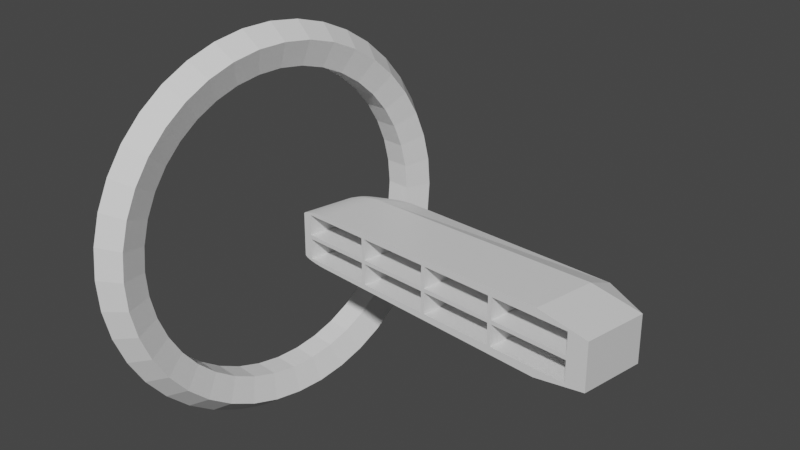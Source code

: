 # Source: Ship_-_Half.blend  (saved by Blender 3.0.42; exported with 4.5.12 LTS)
import bpy
from mathutils import Matrix  # noqa: F401  (used for matrix-valued properties, if any)

bpy.ops.wm.read_factory_settings(use_empty=True)
scene = bpy.context.scene
scene.name = 'Scene'

# ---- collections
col_collection = bpy.data.collections.new('Collection'); scene.collection.children.link(col_collection)

# ---- materials (node trees are filled in below, after node groups)
mat_material = bpy.data.materials.new('Material')
mat_material.alpha_threshold = 0.0
mat_material.use_transparent_shadow = False
mat_material.line_color = (0.0, 0.0, 0.0, 1.0)

# ---- material node trees
mat_material.use_nodes = True; mat_material.node_tree.nodes.clear()
_N = mat_material.node_tree.nodes; _L = mat_material.node_tree.links
n0 = _N.new('ShaderNodeOutputMaterial'); n0.name = 'Material Output'; n0.location = (300, 300)
n1 = _N.new('ShaderNodeBsdfPrincipled'); n1.name = 'Principled BSDF'; n1.location = (10, 300)
n1.distribution = 'GGX'
n1.subsurface_method = 'RANDOM_WALK_SKIN'
n1.inputs[2].default_value = 0.4
n1.inputs[3].default_value = 1.45
n1.inputs[27].default_value = (0.0, 0.0, 0.0, 1.0)
n1.inputs[28].default_value = 1.0
_L.new(n1.outputs[0], n0.inputs[0])
n0.is_active_output = True

# ---- world
world_world = bpy.data.worlds.new('World'); scene.world = world_world
world_world.use_nodes = True; world_world.node_tree.nodes.clear()
_N = world_world.node_tree.nodes; _L = world_world.node_tree.links
n0 = _N.new('ShaderNodeOutputWorld'); n0.name = 'World Output'; n0.location = (300, 300)
n1 = _N.new('ShaderNodeBackground'); n1.name = 'Background'; n1.location = (10, 300)
n1.inputs[0].default_value = (0.05088, 0.05088, 0.05088, 1.0)
_L.new(n1.outputs[0], n0.inputs[0])
n0.is_active_output = True
world_world.color = (0.05088, 0.05088, 0.05088)
world_world.use_sun_shadow = False
world_world.sun_shadow_jitter_overblur = 0.0

# ---- cameras
cam_camera = bpy.data.cameras.new('Camera')
cam_camera.clip_end = 100.0
cam_camera.lens = 49.05
cam_camera.ortho_scale = 7.314

# ---- meshes
me_cube = bpy.data.meshes.new('Cube')
me_cube.from_pydata([(0.7206, 1.0, 0.7206), (0.7206, 0.7206, 1.0), (1.0, 0.7206, 0.7206), (-0.8093, 0.7017, -0.7368), (0.7206, 0.7206, -1.0), (-0.8093, 0.7017, 0.7368), (0.7206, 1.0, -0.7206), (1.0, 0.7206, -0.7206), (-0.5568, 1.0, 0.7206), (0.8922, 0.7017, -0.7368), (-0.7904, 0.8603, 0.6193), (0.8922, 0.7017, 0.7368), (-0.595, 0.9965, 0.718), (-0.6348, 0.9862, 0.7105), (-0.6741, 0.9695, 0.6985), (-0.7111, 0.9474, 0.6824), (-0.7439, 0.9209, 0.6632), (-0.7708, 0.8914, 0.6418), (-0.8603, 0.5643, 0.7041), (-0.6999, 0.7206, 0.8745), (-0.8058, 0.8252, 0.6298), (-0.8205, 0.7841, 0.6419), (-0.8337, 0.739, 0.655), (-0.7898, 0.8527, 0.6613), (-0.8026, 0.8141, 0.6741), (-0.8166, 0.7764, 0.6862), (-0.829, 0.7373, 0.6979), (-0.7844, 0.8396, 0.7049), (-0.7978, 0.8028, 0.7169), (-0.8116, 0.7684, 0.7272), (-0.8233, 0.7354, 0.736), (-0.7742, 0.8215, 0.748), (-0.7904, 0.7891, 0.7566), (-0.8053, 0.759, 0.7625), (-0.8168, 0.7327, 0.7652), (-0.8559, 0.5833, 0.739), (-0.8439, 0.6053, 0.7729), (-0.8247, 0.6292, 0.8041), (-0.8584, 0.6026, 0.6936), (-0.8502, 0.6211, 0.73), (-0.8403, 0.6386, 0.7647), (-0.8253, 0.6576, 0.795), (-0.8532, 0.6459, 0.6815), (-0.845, 0.6591, 0.72), (-0.8362, 0.6713, 0.7554), (-0.8247, 0.6848, 0.7841), (-0.8448, 0.6922, 0.6684), (-0.8384, 0.698, 0.7093), (-0.8314, 0.7033, 0.7453), (-0.8228, 0.7094, 0.7719), (-0.7218, 0.7477, 0.8531), (-0.7421, 0.7744, 0.8239), (-0.7599, 0.7994, 0.7883), (-0.7354, 0.7007, 0.8671), (-0.7513, 0.7246, 0.8437), (-0.7667, 0.7488, 0.8201), (-0.78, 0.7709, 0.7913), (-0.7691, 0.6781, 0.8523), (-0.7794, 0.7014, 0.8331), (-0.7894, 0.7242, 0.814), (-0.7979, 0.7443, 0.7911), (-0.7994, 0.6539, 0.831), (-0.8047, 0.6787, 0.8178), (-0.8091, 0.7023, 0.8033), (-0.8122, 0.7222, 0.7862), (-0.7904, 0.8603, -0.6193), (-0.5568, 1.0, -0.7206), (-0.7708, 0.8914, -0.6418), (-0.7439, 0.9209, -0.6632), (-0.7111, 0.9474, -0.6824), (-0.6741, 0.9695, -0.6985), (-0.6348, 0.9862, -0.7105), (-0.595, 0.9965, -0.718), (-0.6999, 0.7206, -0.8745), (-0.8603, 0.5643, -0.7041), (-0.7898, 0.8527, -0.6613), (-0.7844, 0.8396, -0.7049), (-0.7742, 0.8215, -0.748), (-0.8058, 0.8252, -0.6298), (-0.803, 0.8142, -0.6743), (-0.7985, 0.8035, -0.7169), (-0.7908, 0.7894, -0.7565), (-0.8205, 0.7841, -0.6419), (-0.8165, 0.7759, -0.6864), (-0.8117, 0.7684, -0.7273), (-0.8054, 0.759, -0.7625), (-0.8337, 0.739, -0.655), (-0.829, 0.7369, -0.698), (-0.8233, 0.7353, -0.736), (-0.8168, 0.7327, -0.7652), (-0.7354, 0.7007, -0.8671), (-0.7691, 0.6781, -0.8523), (-0.7994, 0.6539, -0.831), (-0.7218, 0.7477, -0.8531), (-0.7514, 0.7247, -0.8438), (-0.7798, 0.7017, -0.834), (-0.8048, 0.6788, -0.8183), (-0.7421, 0.7744, -0.8239), (-0.7664, 0.7486, -0.8192), (-0.7894, 0.7243, -0.814), (-0.8091, 0.7023, -0.8034), (-0.7599, 0.7994, -0.7883), (-0.7799, 0.7709, -0.7907), (-0.7979, 0.7443, -0.791), (-0.8122, 0.7222, -0.7862), (-0.8584, 0.6026, -0.6936), (-0.8532, 0.6459, -0.6815), (-0.8448, 0.6922, -0.6684), (-0.8559, 0.5833, -0.739), (-0.8497, 0.621, -0.7298), (-0.8453, 0.6586, -0.7202), (-0.8387, 0.6976, -0.7094), (-0.8439, 0.6053, -0.7729), (-0.8392, 0.6388, -0.7644), (-0.8361, 0.6713, -0.7554), (-0.8314, 0.7032, -0.7453), (-0.8247, 0.6292, -0.8041), (-0.8247, 0.6578, -0.7949), (-0.8246, 0.6848, -0.784), (-0.8228, 0.7094, -0.7719), (0.7206, 0.0, 1.0), (1.0, 0.0, 0.7206), (0.7206, 0.0, -1.0), (1.0, 0.0, -0.7206), (-0.6999, 0.0, -0.8745), (-0.7354, 0.0, -0.8671), (-0.7691, -5.96e-08, -0.8523), (-0.7994, 5.96e-08, -0.831), (-0.8247, 0.0, -0.8041), (-0.8439, -5.96e-08, -0.7729), (-0.8559, -5.96e-08, -0.739), (-0.8603, 0.0, -0.7041), (-0.6999, 0.0, 0.8745), (-0.7354, 0.0, 0.8671), (-0.7691, 5.96e-08, 0.8523), (-0.7994, -5.96e-08, 0.831), (-0.8247, 0.0, 0.8041), (-0.8439, 5.96e-08, 0.7729), (-0.8559, 5.96e-08, 0.739), (-0.8603, 0.0, 0.7041), (0.8922, 0.0, -0.7368), (0.8922, 0.0, 0.7368), (-0.8093, -5.468e-08, -0.7368), (-0.8093, 3.755e-08, 0.7368), (0.4668, -1.367e-08, -0.7368), (0.04146, -2.734e-08, -0.7368), (-0.3839, -4.101e-08, -0.7368), (-0.3839, 0.7017, -0.7368), (0.04146, 0.7017, -0.7368), (0.4668, 0.7017, -0.7368), (0.4668, 9.388e-09, 0.7368), (0.04146, 1.878e-08, 0.7368), (-0.3839, 2.816e-08, 0.7368), (-0.3839, 0.7017, 0.7368), (0.04146, 0.7017, 0.7368), (0.4668, 0.7017, 0.7368), (-0.4048, -4.101e-08, -0.7368), (-0.4048, 0.7017, -0.7368), (-0.4048, 2.816e-08, 0.7368), (-0.4048, 0.7017, 0.7368), (0.02062, -2.734e-08, -0.7368), (0.02062, 0.7017, -0.7368), (0.02062, 1.878e-08, 0.7368), (0.02062, 0.7017, 0.7368), (0.446, -1.367e-08, -0.7368), (0.446, 0.7017, -0.7368), (0.446, 9.388e-09, 0.7368), (0.446, 0.7017, 0.7368), (-0.8093, -8.563e-09, 0.0), (-0.8093, 0.7017, 0.0), (-0.8093, 0.3508, -0.7368), (-0.8093, 0.3508, 0.7368), (-0.8093, 0.3508, 0.0), (0.8922, 0.0, 0.0), (0.8922, 0.7017, 0.0), (0.8922, 0.3508, -0.7368), (0.8922, 0.3508, 0.7368), (0.8922, 0.3508, 0.0), (-0.3839, 0.3508, -0.7368), (-0.3839, -6.422e-09, 0.0), (-0.3839, 0.3508, 0.7368), (-0.3839, 0.7017, 0.0), (-0.4048, 0.3508, -0.7368), (-0.4048, -6.422e-09, 0.0), (-0.4048, 0.3508, 0.7368), (-0.4048, 0.7017, 0.0), (-0.3943, 0.7017, -0.7368), (-0.3943, 0.7017, 0.7368), (-0.3943, 2.816e-08, 0.7368), (-0.3943, -4.101e-08, -0.7368), (-0.3943, 0.3508, -0.7368), (-0.3943, 0.3508, 0.7368), (-0.3943, -6.422e-09, 0.0), (-0.3943, 0.7017, 0.0), (-0.4048, 0.3508, 0.0), (-0.3839, 0.3508, 0.0), (0.04146, 0.3508, -0.7368), (0.04146, -4.282e-09, 0.0), (0.04146, 0.3508, 0.7368), (0.04146, 0.7017, 0.0), (0.02062, 0.3508, -0.7368), (0.02062, -4.282e-09, 0.0), (0.02062, 0.3508, 0.7368), (0.02062, 0.7017, 0.0), (0.03104, 1.878e-08, 0.7368), (0.03104, -2.734e-08, -0.7368), (0.03104, 0.7017, 0.7368), (0.03104, 0.7017, -0.7368), (0.03104, 0.7017, 0.0), (0.03104, 0.3508, -0.7368), (0.03104, 0.3508, 0.7368), (0.03104, -4.282e-09, 0.0), (0.02062, 0.3508, 0.0), (0.04146, 0.3508, 0.0), (0.4668, 0.3508, -0.7368), (0.4668, -2.141e-09, 0.0), (0.4668, 0.3508, 0.7368), (0.4668, 0.7017, 0.0), (0.446, 0.3508, -0.7368), (0.446, -2.141e-09, 0.0), (0.446, 0.3508, 0.7368), (0.446, 0.7017, 0.0), (0.4564, 0.7017, -0.7368), (0.4564, 0.7017, 0.7368), (0.4564, 9.388e-09, 0.7368), (0.4564, -1.367e-08, -0.7368), (0.4564, 0.3508, -0.7368), (0.4564, 0.3508, 0.7368), (0.4564, -2.141e-09, 0.0), (0.4564, 0.7017, 0.0), (0.446, 0.3508, 0.0), (0.4668, 0.3508, 0.0), (-0.8093, -8.563e-09, -0.0625), (-0.8093, 0.7017, -0.0625), (-0.8093, 0.3508, -0.0625), (-0.4048, -6.422e-09, -0.0625), (-0.4048, 0.7017, -0.0625), (-0.4048, 0.3508, -0.0625), (-0.8093, -8.563e-09, 0.0625), (-0.8093, 0.7017, 0.0625), (-0.8093, 0.3508, 0.0625), (-0.4048, -6.422e-09, 0.0625), (-0.4048, 0.7017, 0.0625), (-0.4048, 0.3508, 0.0625), (-0.3839, -6.422e-09, -0.0625), (-0.3839, 0.7017, -0.0625), (-0.3839, 0.3508, -0.0625), (0.02062, -4.282e-09, -0.0625), (0.02062, 0.7017, -0.0625), (0.02062, 0.3508, -0.0625), (-0.3839, -6.422e-09, 0.0625), (-0.3839, 0.7017, 0.0625), (-0.3839, 0.3508, 0.0625), (0.02062, -4.282e-09, 0.0625), (0.02062, 0.7017, 0.0625), (0.02062, 0.3508, 0.0625), (0.04146, -4.282e-09, -0.0625), (0.04146, 0.7017, -0.0625), (0.04146, 0.3508, -0.0625), (0.446, -2.141e-09, -0.0625), (0.446, 0.7017, -0.0625), (0.446, 0.3508, -0.0625), (0.04146, -4.282e-09, 0.0625), (0.04146, 0.7017, 0.0625), (0.04146, 0.3508, 0.0625), (0.446, -2.141e-09, 0.0625), (0.446, 0.7017, 0.0625), (0.446, 0.3508, 0.0625), (0.8922, 0.0, -0.0625), (0.8922, 0.7017, -0.0625), (0.8922, 0.3508, -0.0625), (0.4668, -2.141e-09, -0.0625), (0.4668, 0.7017, -0.0625), (0.4668, 0.3508, -0.0625), (0.8922, 0.0, 0.0625), (0.8922, 0.7017, 0.0625), (0.8922, 0.3508, 0.0625), (0.4668, -2.141e-09, 0.0625), (0.4668, 0.7017, 0.0625), (0.4668, 0.3508, 0.0625), (0.8922, 0.0, -0.0625), (0.8922, 0.7017, -0.0625), (0.8922, 0.3508, -0.0625), (0.4668, -2.141e-09, -0.0625), (0.4668, 0.7017, -0.0625), (0.4668, 0.3508, -0.0625), (0.04146, -4.282e-09, -0.0625), (0.04146, 0.7017, -0.0625), (0.04146, 0.3508, -0.0625), (0.446, -2.141e-09, -0.0625), (0.446, 0.7017, -0.0625), (0.446, 0.3508, -0.0625), (-0.3839, -6.422e-09, -0.0625), (-0.3839, 0.7017, -0.0625), (-0.3839, 0.3508, -0.0625), (0.02062, -4.282e-09, -0.0625), (0.02062, 0.7017, -0.0625), (0.02062, 0.3508, -0.0625), (-0.8093, -8.563e-09, -0.0625), (-0.8093, 0.7017, -0.0625), (-0.8093, 0.3508, -0.0625), (-0.4048, -6.422e-09, -0.0625), (-0.4048, 0.7017, -0.0625), (-0.4048, 0.3508, -0.0625)], [], [(4, 73, 66, 6), (0, 1, 2), (4, 6, 7), (2, 7, 6, 0), (66, 8, 0, 6), (122, 4, 7, 123), (131, 139, 18, 74), (10, 20, 24, 23), (20, 21, 25, 24), (21, 22, 26, 25), (22, 46, 47, 26), (23, 24, 28, 27), (24, 25, 29, 28), (25, 26, 30, 29), (26, 47, 48, 30), (27, 28, 32, 31), (28, 29, 33, 32), (29, 30, 34, 33), (30, 48, 49, 34), (18, 35, 39, 38), (35, 36, 40, 39), (36, 37, 41, 40), (37, 61, 62, 41), (38, 39, 43, 42), (39, 40, 44, 43), (40, 41, 45, 44), (41, 62, 63, 45), (42, 43, 47, 46), (43, 44, 48, 47), (44, 45, 49, 48), (45, 63, 64, 49), (19, 50, 54, 53), (50, 51, 55, 54), (51, 52, 56, 55), (52, 31, 32, 56), (53, 54, 58, 57), (54, 55, 59, 58), (55, 56, 60, 59), (56, 32, 33, 60), (57, 58, 62, 61), (58, 59, 63, 62), (59, 60, 64, 63), (60, 33, 34, 64), (34, 49, 64), (65, 75, 79, 78), (75, 76, 80, 79), (76, 77, 81, 80), (77, 101, 102, 81), (78, 79, 83, 82), (79, 80, 84, 83), (80, 81, 85, 84), (81, 102, 103, 85), (82, 83, 87, 86), (83, 84, 88, 87), (84, 85, 89, 88), (85, 103, 104, 89), (73, 90, 94, 93), (90, 91, 95, 94), (91, 92, 96, 95), (92, 116, 117, 96), (93, 94, 98, 97), (94, 95, 99, 98), (95, 96, 100, 99), (96, 117, 118, 100), (97, 98, 102, 101), (98, 99, 103, 102), (99, 100, 104, 103), (100, 118, 119, 104), (74, 105, 109, 108), (105, 106, 110, 109), (106, 107, 111, 110), (107, 86, 87, 111), (108, 109, 113, 112), (109, 110, 114, 113), (110, 111, 115, 114), (111, 87, 88, 115), (112, 113, 117, 116), (113, 114, 118, 117), (114, 115, 119, 118), (115, 88, 89, 119), (89, 104, 119), (23, 17, 10), (17, 23, 27, 16), (16, 27, 31, 15), (15, 31, 52, 14), (14, 52, 51, 13), (13, 51, 50, 12), (12, 50, 19, 8), (66, 73, 93, 72), (72, 93, 97, 71), (71, 97, 101, 70), (70, 101, 77, 69), (69, 77, 76, 68), (68, 76, 75, 67), (65, 67, 75), (8, 66, 72, 12), (12, 72, 71, 13), (13, 71, 70, 14), (14, 70, 69, 15), (15, 69, 68, 16), (16, 68, 67, 17), (17, 67, 65, 10), (74, 18, 38, 105), (105, 38, 42, 106), (106, 42, 46, 107), (107, 46, 22, 86), (86, 22, 21, 82), (82, 21, 20, 78), (78, 20, 10, 65), (132, 19, 53, 133), (133, 53, 57, 134), (134, 57, 61, 135), (135, 61, 37, 136), (136, 37, 36, 137), (137, 36, 35, 138), (138, 35, 18, 139), (19, 1, 0, 8), (108, 130, 131, 74), (112, 129, 130, 108), (116, 128, 129, 112), (92, 127, 128, 116), (91, 126, 127, 92), (90, 125, 126, 91), (73, 124, 125, 90), (1, 120, 121, 2), (73, 4, 122, 124), (7, 2, 121, 123), (1, 19, 132, 120), (130, 129, 128, 127, 126, 125, 124, 122, 123, 121, 120, 132, 133, 134, 135, 136, 137, 143, 152, 151, 150, 141, 173, 140, 144, 145, 146, 142), (137, 138, 139, 131, 130, 142, 168, 143), (172, 171, 143, 168), (5, 169, 3, 147, 148, 149, 9, 174, 11, 155, 154, 153), (177, 175, 140, 173), (140, 175, 9, 149, 148, 147, 3, 170, 142, 146, 145, 144), (5, 153, 154, 155, 11, 176, 141, 150, 151, 152, 143, 171), (195, 180, 152, 179), (213, 198, 151, 197), (231, 216, 150, 215), (194, 183, 158, 184), (193, 186, 157, 185), (192, 188, 158, 183), (191, 187, 159, 184), (190, 189, 156, 182), (212, 201, 162, 202), (211, 204, 162, 201), (210, 206, 163, 202), (209, 205, 160, 200), (208, 207, 161, 203), (230, 219, 166, 220), (229, 222, 165, 221), (228, 224, 166, 219), (227, 223, 167, 220), (226, 225, 164, 218), (170, 172, 168, 142), (3, 169, 172, 170), (169, 5, 171, 172), (176, 177, 173, 141), (11, 174, 177, 176), (174, 9, 175, 177), (186, 190, 182, 157), (147, 178, 190, 186), (178, 146, 189, 190), (188, 191, 184, 158), (152, 180, 191, 188), (180, 153, 187, 191), (189, 192, 183, 156), (146, 179, 192, 189), (179, 152, 188, 192), (187, 193, 185, 159), (153, 181, 193, 187), (181, 147, 186, 193), (185, 194, 184, 159), (157, 182, 194, 185), (182, 156, 183, 194), (178, 195, 179, 146), (147, 181, 195, 178), (181, 153, 180, 195), (206, 208, 203, 163), (154, 199, 208, 206), (199, 148, 207, 208), (207, 209, 200, 161), (148, 196, 209, 207), (196, 145, 205, 209), (204, 210, 202, 162), (151, 198, 210, 204), (198, 154, 206, 210), (205, 211, 201, 160), (145, 197, 211, 205), (197, 151, 204, 211), (203, 212, 202, 163), (161, 200, 212, 203), (200, 160, 201, 212), (196, 213, 197, 145), (148, 199, 213, 196), (199, 154, 198, 213), (222, 226, 218, 165), (149, 214, 226, 222), (214, 144, 225, 226), (224, 227, 220, 166), (150, 216, 227, 224), (216, 155, 223, 227), (225, 228, 219, 164), (144, 215, 228, 225), (215, 150, 224, 228), (223, 229, 221, 167), (155, 217, 229, 223), (217, 149, 222, 229), (221, 230, 220, 167), (165, 218, 230, 221), (218, 164, 219, 230), (214, 231, 215, 144), (149, 217, 231, 214), (217, 155, 216, 231), (169, 185, 236, 233), (234, 233, 239, 240), (168, 172, 234, 232), (185, 194, 237, 236), (172, 169, 233, 234), (194, 183, 235, 237), (241, 238, 298, 301), (236, 237, 243, 242), (232, 234, 240, 238), (233, 236, 242, 239), (237, 235, 241, 243), (181, 203, 248, 245), (249, 247, 253, 255), (212, 201, 247, 249), (179, 195, 246, 244), (255, 253, 295, 297), (195, 181, 245, 246), (203, 212, 249, 248), (246, 245, 251, 252), (248, 249, 255, 254), (244, 246, 252, 250), (245, 248, 254, 251), (260, 261, 267, 266), (230, 219, 259, 261), (197, 213, 258, 256), (199, 221, 260, 257), (213, 199, 257, 258), (221, 230, 261, 260), (256, 258, 264, 262), (257, 260, 266, 263), (261, 259, 265, 267), (258, 257, 263, 264), (177, 173, 268, 270), (215, 231, 273, 271), (277, 279, 285, 283), (174, 177, 270, 269), (231, 217, 272, 273), (217, 174, 269, 272), (271, 273, 279, 277), (270, 268, 274, 276), (272, 269, 275, 278), (273, 272, 278, 279), (269, 270, 276, 275), (283, 285, 284, 281, 282, 280), (276, 274, 280, 282), (279, 278, 284, 285), (274, 277, 283, 280), (275, 276, 282, 281), (278, 275, 281, 284), (274, 276, 275, 278, 279, 277), (265, 262, 286, 289), (288, 287, 290, 291, 289, 286), (267, 265, 289, 291), (264, 263, 287, 288), (263, 266, 290, 287), (266, 267, 291, 290), (262, 264, 288, 286), (295, 292, 294, 293, 296, 297), (253, 250, 292, 295), (252, 251, 293, 294), (251, 254, 296, 293), (254, 255, 297, 296), (250, 252, 294, 292), (252, 250, 253, 255, 254, 251), (300, 299, 302, 303, 301, 298), (242, 243, 303, 302), (238, 240, 300, 298), (239, 242, 302, 299), (243, 241, 301, 303), (240, 239, 299, 300), (239, 240, 238, 241, 243, 242), (263, 264, 262, 265, 267, 266)])
_uv = me_cube.uv_layers.new(name='UVMap')
_uv.uv.foreach_set('vector', [0.3401, 0.5349, 0.1625, 0.5349, 0.1804, 0.5, 0.3401, 0.5, 0.5901, 0.4651, 0.625, 0.4651, 0.5901, 0.5, 0.3401, 0.5349, 0.3401, 0.5, 0.375, 0.5349, 0.5901, 0.5349, 0.4099, 0.5349, 0.4099, 0.4651, 0.5901, 0.4651, 0.4099, 0.3054, 0.5901, 0.3054, 0.5901, 0.4651, 0.4099, 0.4651, 0.3401, 0.625, 0.3401, 0.5349, 0.4099, 0.5349, 0.4099, 0.625, 0.4199, 0.1258, 0.5888, 0.1329, 0.5884, 0.2099, 0.4135, 0.1968, 0.5774, 0.2576, 0.5787, 0.251, 0.5843, 0.2498, 0.5827, 0.2567, 0.5787, 0.251, 0.5802, 0.2435, 0.5858, 0.243, 0.5843, 0.2498, 0.5802, 0.2435, 0.5819, 0.2355, 0.5872, 0.236, 0.5858, 0.243, 0.5819, 0.2355, 0.5835, 0.2306, 0.5887, 0.231, 0.5872, 0.236, 0.5827, 0.2567, 0.5843, 0.2498, 0.5896, 0.2488, 0.5881, 0.2554, 0.5843, 0.2498, 0.5858, 0.243, 0.5909, 0.2425, 0.5896, 0.2488, 0.5858, 0.243, 0.5872, 0.236, 0.592, 0.2365, 0.5909, 0.2425, 0.5872, 0.236, 0.5887, 0.231, 0.5932, 0.2314, 0.592, 0.2365, 0.5881, 0.2554, 0.5896, 0.2488, 0.5946, 0.2476, 0.5935, 0.2537, 0.5896, 0.2488, 0.5909, 0.2425, 0.5953, 0.2418, 0.5946, 0.2476, 0.5909, 0.2425, 0.592, 0.2365, 0.5956, 0.2369, 0.5953, 0.2418, 0.592, 0.2365, 0.5932, 0.2314, 0.5965, 0.2316, 0.5956, 0.2369, 0.5884, 0.2099, 0.5927, 0.2128, 0.5915, 0.2178, 0.587, 0.215, 0.5927, 0.2128, 0.5968, 0.2161, 0.5958, 0.2205, 0.5915, 0.2178, 0.5968, 0.2161, 0.6007, 0.2196, 0.5995, 0.2234, 0.5958, 0.2205, 0.6007, 0.2196, 0.6075, 0.2234, 0.6075, 0.2268, 0.5995, 0.2234, 0.587, 0.215, 0.5915, 0.2178, 0.5902, 0.2229, 0.5854, 0.2207, 0.5915, 0.2178, 0.5958, 0.2205, 0.5946, 0.2249, 0.5902, 0.2229, 0.5958, 0.2205, 0.5995, 0.2234, 0.5981, 0.227, 0.5946, 0.2249, 0.5995, 0.2234, 0.6075, 0.2268, 0.6075, 0.23, 0.5981, 0.227, 0.5854, 0.2207, 0.5902, 0.2229, 0.5887, 0.228, 0.5836, 0.2268, 0.5902, 0.2229, 0.5946, 0.2249, 0.5932, 0.2291, 0.5887, 0.228, 0.5946, 0.2249, 0.5981, 0.227, 0.5965, 0.2301, 0.5932, 0.2291, 0.5981, 0.227, 0.6075, 0.23, 0.6075, 0.2325, 0.5965, 0.2301, 0.625, 0.3032, 0.6214, 0.2992, 0.6229, 0.2964, 0.6264, 0.2997, 0.6214, 0.2992, 0.6172, 0.295, 0.6193, 0.293, 0.6229, 0.2964, 0.6172, 0.295, 0.6127, 0.2908, 0.6155, 0.2897, 0.6193, 0.293, 0.5985, 0.2517, 0.5992, 0.2576, 0.6011, 0.2519, 0.5989, 0.2459, 0.6264, 0.2997, 0.6229, 0.2964, 0.6244, 0.2937, 0.6276, 0.2962, 0.6229, 0.2964, 0.6193, 0.293, 0.6212, 0.2912, 0.6244, 0.2937, 0.6193, 0.293, 0.6155, 0.2897, 0.6179, 0.2887, 0.6212, 0.2912, 0.5989, 0.2459, 0.6011, 0.2519, 0.6028, 0.2469, 0.5989, 0.2404, 0.6276, 0.2962, 0.6244, 0.2937, 0.6255, 0.2912, 0.6285, 0.293, 0.6244, 0.2937, 0.6212, 0.2912, 0.6225, 0.2894, 0.6255, 0.2912, 0.6212, 0.2912, 0.6179, 0.2887, 0.6196, 0.2877, 0.6225, 0.2894, 0.5989, 0.2404, 0.6028, 0.2469, 0.6041, 0.2427, 0.5983, 0.2358, 0.5956, 0.2332, 0.5965, 0.2316, 0.5983, 0.2318, 0.4226, 0.2511, 0.4173, 0.2495, 0.4157, 0.2406, 0.4213, 0.2428, 0.4173, 0.2495, 0.4119, 0.2471, 0.4104, 0.2386, 0.4157, 0.2406, 0.4119, 0.2471, 0.4065, 0.2443, 0.4054, 0.2363, 0.4104, 0.2386, 0.4065, 0.2443, 0.3993, 0.2426, 0.3977, 0.2359, 0.4054, 0.2363, 0.4213, 0.2428, 0.4157, 0.2406, 0.4142, 0.2317, 0.4198, 0.2333, 0.4157, 0.2406, 0.4104, 0.2386, 0.4091, 0.2304, 0.4142, 0.2317, 0.4104, 0.2386, 0.4054, 0.2363, 0.4047, 0.2289, 0.4091, 0.2304, 0.4054, 0.2363, 0.3977, 0.2359, 0.3962, 0.23, 0.4047, 0.2289, 0.4198, 0.2333, 0.4142, 0.2317, 0.4127, 0.2229, 0.4181, 0.2232, 0.4142, 0.2317, 0.4091, 0.2304, 0.408, 0.2227, 0.4127, 0.2229, 0.4091, 0.2304, 0.4047, 0.2289, 0.4044, 0.2226, 0.408, 0.2227, 0.4047, 0.2289, 0.3962, 0.23, 0.3951, 0.2255, 0.4044, 0.2226, 0.1625, 0.5349, 0.158, 0.5374, 0.1558, 0.5344, 0.1596, 0.5315, 0.158, 0.5374, 0.1537, 0.5402, 0.1522, 0.5373, 0.1558, 0.5344, 0.1537, 0.5402, 0.1497, 0.5433, 0.1489, 0.5401, 0.1522, 0.5373, 0.3969, 0.207, 0.3936, 0.2037, 0.3932, 0.2072, 0.3981, 0.2102, 0.1596, 0.5315, 0.1558, 0.5344, 0.1537, 0.5314, 0.1567, 0.5282, 0.1558, 0.5344, 0.1522, 0.5373, 0.1507, 0.5345, 0.1537, 0.5314, 0.1522, 0.5373, 0.1489, 0.5401, 0.1482, 0.5372, 0.1507, 0.5345, 0.3981, 0.2102, 0.3932, 0.2072, 0.3929, 0.2106, 0.3997, 0.2133, 0.1567, 0.5282, 0.1537, 0.5314, 0.1517, 0.5286, 0.1541, 0.5251, 0.1537, 0.5314, 0.1507, 0.5345, 0.1494, 0.532, 0.1517, 0.5286, 0.1507, 0.5345, 0.1482, 0.5372, 0.1476, 0.5347, 0.1494, 0.532, 0.3997, 0.2133, 0.3929, 0.2106, 0.3926, 0.2137, 0.4017, 0.216, 0.4135, 0.1968, 0.4144, 0.2017, 0.4097, 0.2037, 0.409, 0.1989, 0.4144, 0.2017, 0.4155, 0.2073, 0.4105, 0.2086, 0.4097, 0.2037, 0.4155, 0.2073, 0.4167, 0.2134, 0.4115, 0.2137, 0.4105, 0.2086, 0.4167, 0.2134, 0.4181, 0.2172, 0.4127, 0.2167, 0.4115, 0.2137, 0.409, 0.1989, 0.4097, 0.2037, 0.4053, 0.2056, 0.4046, 0.2013, 0.4097, 0.2037, 0.4105, 0.2086, 0.406, 0.2098, 0.4053, 0.2056, 0.4105, 0.2086, 0.4115, 0.2137, 0.407, 0.214, 0.406, 0.2098, 0.4115, 0.2137, 0.4127, 0.2167, 0.408, 0.2163, 0.407, 0.214, 0.4046, 0.2013, 0.4053, 0.2056, 0.4013, 0.2078, 0.4005, 0.2041, 0.4053, 0.2056, 0.406, 0.2098, 0.4023, 0.2113, 0.4013, 0.2078, 0.406, 0.2098, 0.407, 0.214, 0.4036, 0.2145, 0.4023, 0.2113, 0.407, 0.214, 0.408, 0.2163, 0.4044, 0.216, 0.4036, 0.2145, 0.4044, 0.2226, 0.4017, 0.2158, 0.4035, 0.216, 0.5827, 0.2567, 0.5802, 0.2641, 0.5774, 0.2576, 0.5802, 0.2641, 0.5827, 0.2567, 0.5881, 0.2554, 0.5829, 0.2708, 0.5829, 0.2708, 0.5881, 0.2554, 0.5935, 0.2537, 0.5853, 0.2775, 0.5853, 0.2775, 0.5935, 0.2537, 0.6007, 0.2532, 0.5901, 0.2849, 0.5913, 0.2911, 0.6127, 0.2908, 0.6172, 0.295, 0.5906, 0.2958, 0.5906, 0.2958, 0.6172, 0.295, 0.6214, 0.2992, 0.5902, 0.3007, 0.5902, 0.3007, 0.6214, 0.2992, 0.625, 0.3032, 0.5901, 0.3054, 0.1804, 0.5, 0.1625, 0.5349, 0.1598, 0.5313, 0.1756, 0.5001, 0.1756, 0.5001, 0.1598, 0.5313, 0.1572, 0.5271, 0.1706, 0.5005, 0.1706, 0.5005, 0.1572, 0.5271, 0.1549, 0.5226, 0.1656, 0.5012, 0.4099, 0.2849, 0.3993, 0.2426, 0.4065, 0.2443, 0.4147, 0.2756, 0.4147, 0.2756, 0.4065, 0.2443, 0.4119, 0.2471, 0.4171, 0.2673, 0.4171, 0.2673, 0.4119, 0.2471, 0.4173, 0.2495, 0.4198, 0.259, 0.4226, 0.2511, 0.4198, 0.259, 0.4173, 0.2495, 0.5901, 0.3054, 0.4099, 0.3054, 0.4102, 0.3006, 0.5898, 0.3006, 0.5898, 0.3006, 0.4102, 0.3006, 0.4112, 0.2957, 0.5888, 0.2957, 0.5888, 0.2957, 0.4112, 0.2957, 0.4127, 0.2907, 0.5873, 0.2907, 0.5873, 0.2907, 0.4127, 0.2907, 0.4147, 0.2756, 0.5853, 0.2775, 0.5853, 0.2775, 0.4147, 0.2756, 0.4171, 0.2673, 0.5829, 0.2708, 0.5829, 0.2708, 0.4171, 0.2673, 0.4198, 0.259, 0.5802, 0.2641, 0.5802, 0.2641, 0.4198, 0.259, 0.4226, 0.2511, 0.5774, 0.2576, 0.4135, 0.1968, 0.5884, 0.2099, 0.587, 0.215, 0.4144, 0.2017, 0.4144, 0.2017, 0.587, 0.215, 0.5854, 0.2207, 0.4155, 0.2073, 0.4155, 0.2073, 0.5854, 0.2207, 0.5836, 0.2268, 0.4167, 0.2134, 0.4167, 0.2134, 0.5836, 0.2268, 0.5819, 0.2355, 0.4181, 0.2232, 0.4181, 0.2232, 0.5819, 0.2355, 0.5802, 0.2435, 0.4198, 0.2333, 0.4198, 0.2333, 0.5802, 0.2435, 0.5787, 0.251, 0.4213, 0.2428, 0.4213, 0.2428, 0.5787, 0.251, 0.5774, 0.2576, 0.4226, 0.2511, 0.8218, 0.625, 0.8218, 0.5349, 0.8259, 0.5374, 0.8259, 0.625, 0.8259, 0.625, 0.8259, 0.5374, 0.8298, 0.5402, 0.8298, 0.625, 0.8298, 0.625, 0.8298, 0.5402, 0.8335, 0.5433, 0.8335, 0.625, 0.6075, 0.1337, 0.6075, 0.2234, 0.6007, 0.2196, 0.6008, 0.1334, 0.6008, 0.1334, 0.6007, 0.2196, 0.5968, 0.2161, 0.5971, 0.1333, 0.5971, 0.1333, 0.5968, 0.2161, 0.5927, 0.2128, 0.593, 0.1331, 0.593, 0.1331, 0.5927, 0.2128, 0.5884, 0.2099, 0.5888, 0.1329, 0.625, 0.3032, 0.625, 0.4651, 0.5901, 0.4651, 0.5901, 0.3054, 0.409, 0.1989, 0.4157, 0.1256, 0.4199, 0.1258, 0.4135, 0.1968, 0.4046, 0.2013, 0.4117, 0.1254, 0.4157, 0.1256, 0.409, 0.1989, 0.4005, 0.2041, 0.4079, 0.1253, 0.4117, 0.1254, 0.4046, 0.2013, 0.3933, 0.2067, 0.4012, 0.125, 0.4079, 0.1253, 0.4005, 0.2041, 0.1537, 0.5402, 0.1537, 0.625, 0.1497, 0.625, 0.1497, 0.5433, 0.158, 0.5374, 0.158, 0.625, 0.1537, 0.625, 0.1537, 0.5402, 0.1625, 0.5349, 0.1625, 0.625, 0.158, 0.625, 0.158, 0.5374, 0.6599, 0.5349, 0.6599, 0.625, 0.5901, 0.625, 0.5901, 0.5349, 0.1625, 0.5349, 0.3401, 0.5349, 0.3401, 0.625, 0.1625, 0.625, 0.4099, 0.5349, 0.5901, 0.5349, 0.5901, 0.625, 0.4099, 0.625, 0.6599, 0.5349, 0.8218, 0.5349, 0.8218, 0.625, 0.6599, 0.625, 0.4157, 0.1256, 0.4117, 0.1254, 0.4079, 0.1253, 0.1497, 0.625, 0.1537, 0.625, 0.158, 0.625, 0.1625, 0.625, 0.3401, 0.625, 0.4099, 0.625, 0.5901, 0.625, 0.6599, 0.625, 0.8218, 0.625, 0.8259, 0.625, 0.8298, 0.625, 0.6075, 0.1337, 0.6008, 0.1334, 0.5971, 0.1333, 0.6118, 0.188, 0.609, 0.2958, 0.6061, 0.4037, 0.6033, 0.5116, 0.6005, 0.6195, 0.4999, 0.6195, 0.3993, 0.6196, 0.3949, 0.5162, 0.3905, 0.4129, 0.3861, 0.3096, 0.3818, 0.2063, 0.5971, 0.1333, 0.593, 0.1331, 0.5888, 0.1329, 0.4199, 0.1258, 0.4157, 0.1256, 0.3818, 0.2063, 0.4968, 0.1971, 0.6118, 0.188, 0.5, 0.1875, 0.625, 0.1875, 0.625, 0.125, 0.5, 0.125, 0.625, 0.25, 0.5, 0.25, 0.375, 0.25, 0.375, 0.3125, 0.375, 0.375, 0.375, 0.4375, 0.375, 0.5, 0.5, 0.5, 0.625, 0.5, 0.625, 0.4375, 0.625, 0.375, 0.625, 0.3125, 0.5, 0.5625, 0.375, 0.5625, 0.375, 0.625, 0.5, 0.625, 0.375, 0.625, 0.375, 0.5625, 0.375, 0.5, 0.3125, 0.5, 0.25, 0.5, 0.1875, 0.5, 0.125, 0.5, 0.125, 0.5625, 0.125, 0.625, 0.1875, 0.625, 0.25, 0.625, 0.3125, 0.625, 0.875, 0.5, 0.8125, 0.5, 0.75, 0.5, 0.6875, 0.5, 0.625, 0.5, 0.625, 0.5625, 0.625, 0.625, 0.6875, 0.625, 0.75, 0.625, 0.8125, 0.625, 0.875, 0.625, 0.875, 0.5625, 0.0, 0.0, 0.0, 0.0, 0.0, 0.0, 0.0, 0.0, 0.0, 0.0, 0.0, 0.0, 0.0, 0.0, 0.0, 0.0, 0.0, 0.0, 0.0, 0.0, 0.0, 0.0, 0.0, 0.0, 0.0, 0.0, 0.0, 0.0, 0.0, 0.0, 0.0, 0.0, 0.0, 0.0, 0.0, 0.0, 0.0, 0.0, 0.0, 0.0, 0.0, 0.0, 0.0, 0.0, 0.0, 0.0, 0.0, 0.0, 0.0, 0.0, 0.0, 0.0, 0.0, 0.0, 0.0, 0.0, 0.0, 0.0, 0.0, 0.0, 0.0, 0.0, 0.0, 0.0, 0.0, 0.0, 0.0, 0.0, 0.0, 0.0, 0.0, 0.0, 0.0, 0.0, 0.0, 0.0, 0.0, 0.0, 0.0, 0.0, 0.0, 0.0, 0.0, 0.0, 0.0, 0.0, 0.0, 0.0, 0.0, 0.0, 0.0, 0.0, 0.0, 0.0, 0.0, 0.0, 0.0, 0.0, 0.0, 0.0, 0.0, 0.0, 0.0, 0.0, 0.0, 0.0, 0.0, 0.0, 0.0, 0.0, 0.0, 0.0, 0.0, 0.0, 0.0, 0.0, 0.0, 0.0, 0.0, 0.0, 0.0, 0.0, 0.0, 0.0, 0.0, 0.0, 0.0, 0.0, 0.0, 0.0, 0.0, 0.0, 0.0, 0.0, 0.0, 0.0, 0.0, 0.0, 0.0, 0.0, 0.0, 0.0, 0.0, 0.0, 0.375, 0.1875, 0.5, 0.1875, 0.5, 0.125, 0.375, 0.125, 0.375, 0.25, 0.5, 0.25, 0.5, 0.1875, 0.375, 0.1875, 0.5, 0.25, 0.625, 0.25, 0.625, 0.1875, 0.5, 0.1875, 0.625, 0.5625, 0.5, 0.5625, 0.5, 0.625, 0.625, 0.625, 0.625, 0.5, 0.5, 0.5, 0.5, 0.5625, 0.625, 0.5625, 0.5, 0.5, 0.375, 0.5, 0.375, 0.5625, 0.5, 0.5625, 0.0, 0.0, 0.0, 0.0, 0.0, 0.0, 0.0, 0.0, 0.0, 0.0, 0.0, 0.0, 0.0, 0.0, 0.0, 0.0, 0.0, 0.0, 0.0, 0.0, 0.0, 0.0, 0.0, 0.0, 0.0, 0.0, 0.0, 0.0, 0.0, 0.0, 0.0, 0.0, 0.0, 0.0, 0.0, 0.0, 0.0, 0.0, 0.0, 0.0, 0.0, 0.0, 0.0, 0.0, 0.0, 0.0, 0.0, 0.0, 0.0, 0.0, 0.0, 0.0, 0.0, 0.0, 0.0, 0.0, 0.0, 0.0, 0.0, 0.0, 0.0, 0.0, 0.0, 0.0, 0.0, 0.0, 0.0, 0.0, 0.0, 0.0, 0.0, 0.0, 0.0, 0.0, 0.0, 0.0, 0.0, 0.0, 0.0, 0.0, 0.0, 0.0, 0.0, 0.0, 0.0, 0.0, 0.0, 0.0, 0.0, 0.0, 0.0, 0.0, 0.0, 0.0, 0.0, 0.0, 0.0, 0.0, 0.0, 0.0, 0.0, 0.0, 0.0, 0.0, 0.0, 0.0, 0.0, 0.0, 0.0, 0.0, 0.0, 0.0, 0.0, 0.0, 0.0, 0.0, 0.0, 0.0, 0.0, 0.0, 0.0, 0.0, 0.0, 0.0, 0.0, 0.0, 0.0, 0.0, 0.0, 0.0, 0.0, 0.0, 0.0, 0.0, 0.0, 0.0, 0.0, 0.0, 0.0, 0.0, 0.0, 0.0, 0.0, 0.0, 0.0, 0.0, 0.0, 0.0, 0.0, 0.0, 0.0, 0.0, 0.0, 0.0, 0.0, 0.0, 0.0, 0.0, 0.0, 0.0, 0.0, 0.0, 0.0, 0.0, 0.0, 0.0, 0.0, 0.0, 0.0, 0.0, 0.0, 0.0, 0.0, 0.0, 0.0, 0.0, 0.0, 0.0, 0.0, 0.0, 0.0, 0.0, 0.0, 0.0, 0.0, 0.0, 0.0, 0.0, 0.0, 0.0, 0.0, 0.0, 0.0, 0.0, 0.0, 0.0, 0.0, 0.0, 0.0, 0.0, 0.0, 0.0, 0.0, 0.0, 0.0, 0.0, 0.0, 0.0, 0.0, 0.0, 0.0, 0.0, 0.0, 0.0, 0.0, 0.0, 0.0, 0.0, 0.0, 0.0, 0.0, 0.0, 0.0, 0.0, 0.0, 0.0, 0.0, 0.0, 0.0, 0.0, 0.0, 0.0, 0.0, 0.0, 0.0, 0.0, 0.0, 0.0, 0.0, 0.0, 0.0, 0.0, 0.0, 0.0, 0.0, 0.0, 0.0, 0.0, 0.0, 0.0, 0.0, 0.0, 0.0, 0.0, 0.0, 0.0, 0.0, 0.0, 0.0, 0.0, 0.0, 0.0, 0.0, 0.0, 0.0, 0.0, 0.0, 0.0, 0.0, 0.0, 0.0, 0.0, 0.0, 0.0, 0.0, 0.0, 0.0, 0.0, 0.0, 0.0, 0.0, 0.0, 0.0, 0.0, 0.0, 0.0, 0.0, 0.0, 0.0, 0.0, 0.0, 0.0, 0.0, 0.0, 0.0, 0.0, 0.0, 0.0, 0.0, 0.0, 0.0, 0.0, 0.0, 0.0, 0.0, 0.0, 0.0, 0.0, 0.0, 0.0, 0.0, 0.0, 0.0, 0.0, 0.0, 0.0, 0.0, 0.0, 0.0, 0.0, 0.0, 0.0, 0.0, 0.0, 0.0, 0.0, 0.0, 0.0, 0.0, 0.0, 0.0, 0.0, 0.0, 0.0, 0.0, 0.0, 0.0, 0.0, 0.0, 0.0, 0.0, 0.0, 0.0, 0.0, 0.0, 0.0, 0.0, 0.0, 0.0, 0.0, 0.0, 0.0, 0.0, 0.0, 0.0, 0.0, 0.0, 0.0, 0.0, 0.0, 0.0, 0.0, 0.0, 0.0, 0.0, 0.0, 0.0, 0.0, 0.0, 0.0, 0.0, 0.0, 0.0, 0.0, 0.0, 0.0, 0.0, 0.0, 0.0, 0.0, 0.0, 0.0, 0.0, 0.0, 0.0, 0.0, 0.0, 0.0, 0.0, 0.0, 0.0, 0.0, 0.0, 0.0, 0.0, 0.0, 0.0, 0.0, 0.0, 0.0, 0.0, 0.0, 0.0, 0.0, 0.0, 0.0, 0.0, 0.0, 0.0, 0.0, 0.0, 0.0, 0.0, 0.0, 0.0, 0.0, 0.0, 0.0, 0.0, 0.0, 0.0, 0.0, 0.0, 0.0, 0.0, 0.0, 0.0, 0.0, 0.0, 0.0, 0.0, 0.0, 0.0, 0.0, 0.0, 0.0, 0.0, 0.0, 0.0, 0.0, 0.5, 0.1875, 0.5, 0.25, 0.5, 0.25, 0.5, 0.1875, 0.5, 0.125, 0.5, 0.1875, 0.5, 0.1875, 0.5, 0.125, 0.0, 0.0, 0.0, 0.0, 0.0, 0.0, 0.0, 0.0, 0.5, 0.1875, 0.5, 0.25, 0.5, 0.25, 0.5, 0.1875, 0.0, 0.0, 0.0, 0.0, 0.0, 0.0, 0.0, 0.0, 0.0, 0.0, 0.0, 0.0, 0.0, 0.0, 0.0, 0.0, 0.0, 0.0, 0.0, 0.0, 0.0, 0.0, 0.0, 0.0, 0.5, 0.125, 0.5, 0.1875, 0.5, 0.1875, 0.5, 0.125, 0.0, 0.0, 0.0, 0.0, 0.0, 0.0, 0.0, 0.0, 0.0, 0.0, 0.0, 0.0, 0.0, 0.0, 0.0, 0.0, 0.0, 0.0, 0.0, 0.0, 0.0, 0.0, 0.0, 0.0, 0.0, 0.0, 0.0, 0.0, 0.0, 0.0, 0.0, 0.0, 0.0, 0.0, 0.0, 0.0, 0.0, 0.0, 0.0, 0.0, 0.0, 0.0, 0.0, 0.0, 0.0, 0.0, 0.0, 0.0, 0.0, 0.0, 0.0, 0.0, 0.0, 0.0, 0.0, 0.0, 0.0, 0.0, 0.0, 0.0, 0.0, 0.0, 0.0, 0.0, 0.0, 0.0, 0.0, 0.0, 0.0, 0.0, 0.0, 0.0, 0.0, 0.0, 0.0, 0.0, 0.0, 0.0, 0.0, 0.0, 0.0, 0.0, 0.0, 0.0, 0.0, 0.0, 0.0, 0.0, 0.0, 0.0, 0.0, 0.0, 0.0, 0.0, 0.0, 0.0, 0.0, 0.0, 0.0, 0.0, 0.0, 0.0, 0.0, 0.0, 0.0, 0.0, 0.0, 0.0, 0.0, 0.0, 0.0, 0.0, 0.0, 0.0, 0.0, 0.0, 0.0, 0.0, 0.0, 0.0, 0.0, 0.0, 0.0, 0.0, 0.0, 0.0, 0.0, 0.0, 0.0, 0.0, 0.0, 0.0, 0.0, 0.0, 0.0, 0.0, 0.0, 0.0, 0.0, 0.0, 0.0, 0.0, 0.0, 0.0, 0.0, 0.0, 0.0, 0.0, 0.0, 0.0, 0.0, 0.0, 0.0, 0.0, 0.0, 0.0, 0.0, 0.0, 0.0, 0.0, 0.0, 0.0, 0.0, 0.0, 0.0, 0.0, 0.0, 0.0, 0.0, 0.0, 0.0, 0.0, 0.0, 0.0, 0.0, 0.0, 0.0, 0.0, 0.0, 0.0, 0.0, 0.0, 0.0, 0.0, 0.5, 0.5625, 0.5, 0.625, 0.5, 0.625, 0.5, 0.5625, 0.0, 0.0, 0.0, 0.0, 0.0, 0.0, 0.0, 0.0, 0.0, 0.0, 0.0, 0.0, 0.0, 0.0, 0.0, 0.0, 0.5, 0.5, 0.5, 0.5625, 0.5, 0.5625, 0.5, 0.5, 0.0, 0.0, 0.0, 0.0, 0.0, 0.0, 0.0, 0.0, 0.0, 0.0, 0.0, 0.0, 0.0, 0.0, 0.0, 0.0, 0.0, 0.0, 0.0, 0.0, 0.0, 0.0, 0.0, 0.0, 0.5, 0.5625, 0.5, 0.625, 0.5, 0.625, 0.5, 0.5625, 0.0, 0.0, 0.0, 0.0, 0.0, 0.0, 0.0, 0.0, 0.0, 0.0, 0.0, 0.0, 0.0, 0.0, 0.0, 0.0, 0.5, 0.5, 0.5, 0.5625, 0.5, 0.5625, 0.5, 0.5, 0.0, 0.0, 0.0, 0.0, 0.0, 0.0, 0.0, 0.0, 0.5, 0.5625, 0.5, 0.625, 0.5, 0.5625, 0.5, 0.625, 0.5, 0.625, 0.5, 0.5625, 0.0, 0.0, 0.0, 0.0, 0.0, 0.0, 0.0, 0.0, 0.0, 0.0, 0.0, 0.0, 0.0, 0.0, 0.0, 0.0, 0.5, 0.5, 0.5, 0.5625, 0.5, 0.5625, 0.5, 0.5, 0.0, 0.0, 0.0, 0.0, 0.0, 0.0, 0.0, 0.0, 0.0, 0.0, 0.0, 0.0, 0.0, 0.0, 0.0, 0.0, 0.0, 0.0, 0.0, 0.0, 0.0, 0.0, 0.0, 0.0, 0.0, 0.0, 0.0, 0.0, 0.0, 0.0, 0.0, 0.0, 0.0, 0.0, 0.0, 0.0, 0.0, 0.0, 0.0, 0.0, 0.0, 0.0, 0.0, 0.0, 0.0, 0.0, 0.0, 0.0, 0.0, 0.0, 0.0, 0.0, 0.0, 0.0, 0.0, 0.0, 0.0, 0.0, 0.0, 0.0, 0.0, 0.0, 0.0, 0.0, 0.0, 0.0, 0.0, 0.0, 0.0, 0.0, 0.0, 0.0, 0.0, 0.0, 0.0, 0.0, 0.0, 0.0, 0.0, 0.0, 0.0, 0.0, 0.0, 0.0, 0.0, 0.0, 0.0, 0.0, 0.0, 0.0, 0.0, 0.0, 0.0, 0.0, 0.0, 0.0, 0.0, 0.0, 0.0, 0.0, 0.0, 0.0, 0.0, 0.0, 0.0, 0.0, 0.0, 0.0, 0.0, 0.0, 0.0, 0.0, 0.0, 0.0, 0.0, 0.0, 0.0, 0.0, 0.0, 0.0, 0.0, 0.0, 0.0, 0.0, 0.0, 0.0, 0.0, 0.0, 0.0, 0.0, 0.0, 0.0, 0.0, 0.0, 0.0, 0.0, 0.0, 0.0, 0.0, 0.0, 0.0, 0.0, 0.0, 0.0, 0.5, 0.1875, 0.5, 0.25, 0.0, 0.0, 0.0, 0.0, 0.0, 0.0, 0.5, 0.125, 0.0, 0.0, 0.0, 0.0, 0.0, 0.0, 0.0, 0.0, 0.5, 0.125, 0.5, 0.1875, 0.5, 0.1875, 0.5, 0.125, 0.0, 0.0, 0.0, 0.0, 0.0, 0.0, 0.0, 0.0, 0.0, 0.0, 0.0, 0.0, 0.0, 0.0, 0.0, 0.0, 0.5, 0.1875, 0.5, 0.25, 0.5, 0.25, 0.5, 0.1875, 0.0, 0.0, 0.0, 0.0, 0.0, 0.0, 0.0, 0.0, 0.0, 0.0, 0.0, 0.0, 0.0, 0.0, 0.0, 0.0, 0.0, 0.0, 0.0, 0.0, 0.0, 0.0, 0.0, 0.0])
me_cube.materials.append(mat_material)
me_cube.use_remesh_preserve_volume = False
me_cube.use_remesh_preserve_attributes = False
me_cube.use_mirror_vertex_groups = False
me_cube.update()
me_torus_001 = bpy.data.meshes.new('Torus.001')
me_torus_001.from_pydata([(13.0, 0.0, 0.0), (11.96, 0.0, 1.427), (10.29, 0.0, 0.8817), (10.29, 0.0, -0.8817), (11.96, 0.0, -1.427), (12.84, 2.034, 0.0), (11.82, 1.872, 1.427), (10.16, 1.609, 0.8817), (10.16, 1.609, -0.8817), (11.82, 1.872, -1.427), (12.36, 4.017, 0.0), (11.38, 3.697, 1.427), (9.783, 3.179, 0.8817), (9.783, 3.179, -0.8817), (11.38, 3.697, -1.427), (11.58, 5.902, 0.0), (10.66, 5.431, 1.427), (9.165, 4.67, 0.8817), (9.165, 4.67, -0.8817), (10.66, 5.431, -1.427), (10.52, 7.641, 0.0), (9.679, 7.032, 1.427), (8.322, 6.046, 0.8817), (8.322, 6.046, -0.8817), (9.679, 7.032, -1.427), (9.192, 9.192, 0.0), (8.459, 8.459, 1.427), (7.274, 7.274, 0.8817), (7.274, 7.274, -0.8817), (8.459, 8.459, -1.427), (7.641, 10.52, 0.0), (7.032, 9.679, 1.427), (6.046, 8.322, 0.8817), (6.046, 8.322, -0.8817), (7.032, 9.679, -1.427), (5.902, 11.58, 0.0), (5.431, 10.66, 1.427), (4.67, 9.165, 0.8817), (4.67, 9.165, -0.8817), (5.431, 10.66, -1.427), (4.017, 12.36, 0.0), (3.697, 11.38, 1.427), (3.179, 9.783, 0.8817), (3.179, 9.783, -0.8817), (3.697, 11.38, -1.427), (2.034, 12.84, 0.0), (1.872, 11.82, 1.427), (1.609, 10.16, 0.8817), (1.609, 10.16, -0.8817), (1.872, 11.82, -1.427), (9.815e-07, 13.0, 0.0), (9.032e-07, 11.96, 1.427), (7.766e-07, 10.29, 0.8817), (7.766e-07, 10.29, -0.8817), (9.032e-07, 11.96, -1.427), (-2.034, 12.84, 0.0), (-1.872, 11.82, 1.427), (-1.609, 10.16, 0.8817), (-1.609, 10.16, -0.8817), (-1.872, 11.82, -1.427), (-4.017, 12.36, 0.0), (-3.697, 11.38, 1.427), (-3.179, 9.783, 0.8817), (-3.179, 9.783, -0.8817), (-3.697, 11.38, -1.427), (-5.902, 11.58, 0.0), (-5.431, 10.66, 1.427), (-4.67, 9.165, 0.8817), (-4.67, 9.165, -0.8817), (-5.431, 10.66, -1.427), (-7.641, 10.52, 0.0), (-7.032, 9.679, 1.427), (-6.046, 8.322, 0.8817), (-6.046, 8.322, -0.8817), (-7.032, 9.679, -1.427), (-9.192, 9.192, 0.0), (-8.459, 8.459, 1.427), (-7.274, 7.274, 0.8817), (-7.274, 7.274, -0.8817), (-8.459, 8.459, -1.427), (-10.52, 7.641, 0.0), (-9.679, 7.032, 1.427), (-8.322, 6.046, 0.8817), (-8.322, 6.046, -0.8817), (-9.679, 7.032, -1.427), (-11.58, 5.902, 0.0), (-10.66, 5.431, 1.427), (-9.165, 4.67, 0.8817), (-9.165, 4.67, -0.8817), (-10.66, 5.431, -1.427), (-12.36, 4.017, 0.0), (-11.38, 3.697, 1.427), (-9.783, 3.179, 0.8817), (-9.783, 3.179, -0.8817), (-11.38, 3.697, -1.427), (-12.84, 2.034, 0.0), (-11.82, 1.872, 1.427), (-10.16, 1.609, 0.8817), (-10.16, 1.609, -0.8817), (-11.82, 1.872, -1.427), (-13.0, 1.136e-06, 0.0), (-11.96, 1.046e-06, 1.427), (-10.29, 8.993e-07, 0.8817), (-10.29, 8.993e-07, -0.8817), (-11.96, 1.046e-06, -1.427), (-12.84, -2.034, 0.0), (-11.82, -1.872, 1.427), (-10.16, -1.609, 0.8817), (-10.16, -1.609, -0.8817), (-11.82, -1.872, -1.427), (-12.36, -4.017, 0.0), (-11.38, -3.697, 1.427), (-9.783, -3.179, 0.8817), (-9.783, -3.179, -0.8817), (-11.38, -3.697, -1.427), (-11.58, -5.902, 0.0), (-10.66, -5.431, 1.427), (-9.165, -4.67, 0.8817), (-9.165, -4.67, -0.8817), (-10.66, -5.431, -1.427), (-10.52, -7.641, 0.0), (-9.679, -7.032, 1.427), (-8.322, -6.046, 0.8817), (-8.322, -6.046, -0.8817), (-9.679, -7.032, -1.427), (-9.192, -9.192, 0.0), (-8.459, -8.459, 1.427), (-7.274, -7.274, 0.8817), (-7.274, -7.274, -0.8817), (-8.459, -8.459, -1.427), (-7.641, -10.52, 0.0), (-7.032, -9.679, 1.427), (-6.046, -8.322, 0.8817), (-6.046, -8.322, -0.8817), (-7.032, -9.679, -1.427), (-5.902, -11.58, 0.0), (-5.431, -10.66, 1.427), (-4.67, -9.165, 0.8817), (-4.67, -9.165, -0.8817), (-5.431, -10.66, -1.427), (-4.017, -12.36, 0.0), (-3.697, -11.38, 1.427), (-3.179, -9.783, 0.8817), (-3.179, -9.783, -0.8817), (-3.697, -11.38, -1.427), (-2.034, -12.84, 0.0), (-1.872, -11.82, 1.427), (-1.609, -10.16, 0.8817), (-1.609, -10.16, -0.8817), (-1.872, -11.82, -1.427), (9.815e-07, -13.0, 0.0), (9.032e-07, -11.96, 1.427), (7.766e-07, -10.29, 0.8817), (7.766e-07, -10.29, -0.8817), (9.032e-07, -11.96, -1.427), (2.034, -12.84, 0.0), (1.872, -11.82, 1.427), (1.609, -10.16, 0.8817), (1.609, -10.16, -0.8817), (1.872, -11.82, -1.427), (4.017, -12.36, 0.0), (3.697, -11.38, 1.427), (3.179, -9.783, 0.8817), (3.179, -9.783, -0.8817), (3.697, -11.38, -1.427), (5.902, -11.58, 0.0), (5.431, -10.66, 1.427), (4.67, -9.165, 0.8817), (4.67, -9.165, -0.8817), (5.431, -10.66, -1.427), (7.641, -10.52, 0.0), (7.032, -9.679, 1.427), (6.046, -8.322, 0.8817), (6.046, -8.322, -0.8817), (7.032, -9.679, -1.427), (9.192, -9.192, 0.0), (8.459, -8.459, 1.427), (7.274, -7.274, 0.8817), (7.274, -7.274, -0.8817), (8.459, -8.459, -1.427), (10.52, -7.641, 0.0), (9.679, -7.032, 1.427), (8.322, -6.046, 0.8817), (8.322, -6.046, -0.8817), (9.679, -7.032, -1.427), (11.58, -5.902, 0.0), (10.66, -5.431, 1.427), (9.165, -4.67, 0.8817), (9.165, -4.67, -0.8817), (10.66, -5.431, -1.427), (12.36, -4.017, 0.0), (11.38, -3.697, 1.427), (9.783, -3.179, 0.8817), (9.783, -3.179, -0.8817), (11.38, -3.697, -1.427), (12.84, -2.034, 0.0), (11.82, -1.872, 1.427), (10.16, -1.609, 0.8817), (10.16, -1.609, -0.8817), (11.82, -1.872, -1.427)], [], [(0, 5, 6, 1), (1, 6, 7, 2), (2, 7, 8, 3), (3, 8, 9, 4), (4, 9, 5, 0), (5, 10, 11, 6), (6, 11, 12, 7), (7, 12, 13, 8), (8, 13, 14, 9), (9, 14, 10, 5), (10, 15, 16, 11), (11, 16, 17, 12), (12, 17, 18, 13), (13, 18, 19, 14), (14, 19, 15, 10), (15, 20, 21, 16), (16, 21, 22, 17), (17, 22, 23, 18), (18, 23, 24, 19), (19, 24, 20, 15), (20, 25, 26, 21), (21, 26, 27, 22), (22, 27, 28, 23), (23, 28, 29, 24), (24, 29, 25, 20), (25, 30, 31, 26), (26, 31, 32, 27), (27, 32, 33, 28), (28, 33, 34, 29), (29, 34, 30, 25), (30, 35, 36, 31), (31, 36, 37, 32), (32, 37, 38, 33), (33, 38, 39, 34), (34, 39, 35, 30), (35, 40, 41, 36), (36, 41, 42, 37), (37, 42, 43, 38), (38, 43, 44, 39), (39, 44, 40, 35), (40, 45, 46, 41), (41, 46, 47, 42), (42, 47, 48, 43), (43, 48, 49, 44), (44, 49, 45, 40), (45, 50, 51, 46), (46, 51, 52, 47), (47, 52, 53, 48), (48, 53, 54, 49), (49, 54, 50, 45), (50, 55, 56, 51), (51, 56, 57, 52), (52, 57, 58, 53), (53, 58, 59, 54), (54, 59, 55, 50), (55, 60, 61, 56), (56, 61, 62, 57), (57, 62, 63, 58), (58, 63, 64, 59), (59, 64, 60, 55), (60, 65, 66, 61), (61, 66, 67, 62), (62, 67, 68, 63), (63, 68, 69, 64), (64, 69, 65, 60), (65, 70, 71, 66), (66, 71, 72, 67), (67, 72, 73, 68), (68, 73, 74, 69), (69, 74, 70, 65), (70, 75, 76, 71), (71, 76, 77, 72), (72, 77, 78, 73), (73, 78, 79, 74), (74, 79, 75, 70), (75, 80, 81, 76), (76, 81, 82, 77), (77, 82, 83, 78), (78, 83, 84, 79), (79, 84, 80, 75), (80, 85, 86, 81), (81, 86, 87, 82), (82, 87, 88, 83), (83, 88, 89, 84), (84, 89, 85, 80), (85, 90, 91, 86), (86, 91, 92, 87), (87, 92, 93, 88), (88, 93, 94, 89), (89, 94, 90, 85), (90, 95, 96, 91), (91, 96, 97, 92), (92, 97, 98, 93), (93, 98, 99, 94), (94, 99, 95, 90), (95, 100, 101, 96), (96, 101, 102, 97), (97, 102, 103, 98), (98, 103, 104, 99), (99, 104, 100, 95), (100, 105, 106, 101), (101, 106, 107, 102), (102, 107, 108, 103), (103, 108, 109, 104), (104, 109, 105, 100), (105, 110, 111, 106), (106, 111, 112, 107), (107, 112, 113, 108), (108, 113, 114, 109), (109, 114, 110, 105), (110, 115, 116, 111), (111, 116, 117, 112), (112, 117, 118, 113), (113, 118, 119, 114), (114, 119, 115, 110), (115, 120, 121, 116), (116, 121, 122, 117), (117, 122, 123, 118), (118, 123, 124, 119), (119, 124, 120, 115), (120, 125, 126, 121), (121, 126, 127, 122), (122, 127, 128, 123), (123, 128, 129, 124), (124, 129, 125, 120), (125, 130, 131, 126), (126, 131, 132, 127), (127, 132, 133, 128), (128, 133, 134, 129), (129, 134, 130, 125), (130, 135, 136, 131), (131, 136, 137, 132), (132, 137, 138, 133), (133, 138, 139, 134), (134, 139, 135, 130), (135, 140, 141, 136), (136, 141, 142, 137), (137, 142, 143, 138), (138, 143, 144, 139), (139, 144, 140, 135), (140, 145, 146, 141), (141, 146, 147, 142), (142, 147, 148, 143), (143, 148, 149, 144), (144, 149, 145, 140), (145, 150, 151, 146), (146, 151, 152, 147), (147, 152, 153, 148), (148, 153, 154, 149), (149, 154, 150, 145), (150, 155, 156, 151), (151, 156, 157, 152), (152, 157, 158, 153), (153, 158, 159, 154), (154, 159, 155, 150), (155, 160, 161, 156), (156, 161, 162, 157), (157, 162, 163, 158), (158, 163, 164, 159), (159, 164, 160, 155), (160, 165, 166, 161), (161, 166, 167, 162), (162, 167, 168, 163), (163, 168, 169, 164), (164, 169, 165, 160), (165, 170, 171, 166), (166, 171, 172, 167), (167, 172, 173, 168), (168, 173, 174, 169), (169, 174, 170, 165), (170, 175, 176, 171), (171, 176, 177, 172), (172, 177, 178, 173), (173, 178, 179, 174), (174, 179, 175, 170), (175, 180, 181, 176), (176, 181, 182, 177), (177, 182, 183, 178), (178, 183, 184, 179), (179, 184, 180, 175), (180, 185, 186, 181), (181, 186, 187, 182), (182, 187, 188, 183), (183, 188, 189, 184), (184, 189, 185, 180), (185, 190, 191, 186), (186, 191, 192, 187), (187, 192, 193, 188), (188, 193, 194, 189), (189, 194, 190, 185), (190, 195, 196, 191), (191, 196, 197, 192), (192, 197, 198, 193), (193, 198, 199, 194), (194, 199, 195, 190), (195, 0, 1, 196), (196, 1, 2, 197), (197, 2, 3, 198), (198, 3, 4, 199), (199, 4, 0, 195)])
_uv = me_torus_001.uv_layers.new(name='UVMap')
_uv.uv.foreach_set('vector', [0.525, 0.6, 0.55, 0.6, 0.55, 0.8, 0.525, 0.8, 0.525, 0.8, 0.55, 0.8, 0.55, 1.0, 0.525, 1.0, 0.525, 0.0, 0.55, 0.0, 0.55, 0.2, 0.525, 0.2, 0.525, 0.2, 0.55, 0.2, 0.55, 0.4, 0.525, 0.4, 0.525, 0.4, 0.55, 0.4, 0.55, 0.6, 0.525, 0.6, 0.55, 0.6, 0.575, 0.6, 0.575, 0.8, 0.55, 0.8, 0.55, 0.8, 0.575, 0.8, 0.575, 1.0, 0.55, 1.0, 0.55, 0.0, 0.575, 0.0, 0.575, 0.2, 0.55, 0.2, 0.55, 0.2, 0.575, 0.2, 0.575, 0.4, 0.55, 0.4, 0.55, 0.4, 0.575, 0.4, 0.575, 0.6, 0.55, 0.6, 0.575, 0.6, 0.6, 0.6, 0.6, 0.8, 0.575, 0.8, 0.575, 0.8, 0.6, 0.8, 0.6, 1.0, 0.575, 1.0, 0.575, 0.0, 0.6, 0.0, 0.6, 0.2, 0.575, 0.2, 0.575, 0.2, 0.6, 0.2, 0.6, 0.4, 0.575, 0.4, 0.575, 0.4, 0.6, 0.4, 0.6, 0.6, 0.575, 0.6, 0.6, 0.6, 0.625, 0.6, 0.625, 0.8, 0.6, 0.8, 0.6, 0.8, 0.625, 0.8, 0.625, 1.0, 0.6, 1.0, 0.6, 0.0, 0.625, 0.0, 0.625, 0.2, 0.6, 0.2, 0.6, 0.2, 0.625, 0.2, 0.625, 0.4, 0.6, 0.4, 0.6, 0.4, 0.625, 0.4, 0.625, 0.6, 0.6, 0.6, 0.625, 0.6, 0.65, 0.6, 0.65, 0.8, 0.625, 0.8, 0.625, 0.8, 0.65, 0.8, 0.65, 1.0, 0.625, 1.0, 0.625, 0.0, 0.65, 0.0, 0.65, 0.2, 0.625, 0.2, 0.625, 0.2, 0.65, 0.2, 0.65, 0.4, 0.625, 0.4, 0.625, 0.4, 0.65, 0.4, 0.65, 0.6, 0.625, 0.6, 0.65, 0.6, 0.675, 0.6, 0.675, 0.8, 0.65, 0.8, 0.65, 0.8, 0.675, 0.8, 0.675, 1.0, 0.65, 1.0, 0.65, 0.0, 0.675, 0.0, 0.675, 0.2, 0.65, 0.2, 0.65, 0.2, 0.675, 0.2, 0.675, 0.4, 0.65, 0.4, 0.65, 0.4, 0.675, 0.4, 0.675, 0.6, 0.65, 0.6, 0.675, 0.6, 0.7, 0.6, 0.7, 0.8, 0.675, 0.8, 0.675, 0.8, 0.7, 0.8, 0.7, 1.0, 0.675, 1.0, 0.675, 0.0, 0.7, 0.0, 0.7, 0.2, 0.675, 0.2, 0.675, 0.2, 0.7, 0.2, 0.7, 0.4, 0.675, 0.4, 0.675, 0.4, 0.7, 0.4, 0.7, 0.6, 0.675, 0.6, 0.7, 0.6, 0.725, 0.6, 0.725, 0.8, 0.7, 0.8, 0.7, 0.8, 0.725, 0.8, 0.725, 1.0, 0.7, 1.0, 0.7, 0.0, 0.725, 0.0, 0.725, 0.2, 0.7, 0.2, 0.7, 0.2, 0.725, 0.2, 0.725, 0.4, 0.7, 0.4, 0.7, 0.4, 0.725, 0.4, 0.725, 0.6, 0.7, 0.6, 0.725, 0.6, 0.75, 0.6, 0.75, 0.8, 0.725, 0.8, 0.725, 0.8, 0.75, 0.8, 0.75, 1.0, 0.725, 1.0, 0.725, 0.0, 0.75, 0.0, 0.75, 0.2, 0.725, 0.2, 0.725, 0.2, 0.75, 0.2, 0.75, 0.4, 0.725, 0.4, 0.725, 0.4, 0.75, 0.4, 0.75, 0.6, 0.725, 0.6, 0.75, 0.6, 0.775, 0.6, 0.775, 0.8, 0.75, 0.8, 0.75, 0.8, 0.775, 0.8, 0.775, 1.0, 0.75, 1.0, 0.75, 0.0, 0.775, 0.0, 0.775, 0.2, 0.75, 0.2, 0.75, 0.2, 0.775, 0.2, 0.775, 0.4, 0.75, 0.4, 0.75, 0.4, 0.775, 0.4, 0.775, 0.6, 0.75, 0.6, 0.775, 0.6, 0.8, 0.6, 0.8, 0.8, 0.775, 0.8, 0.775, 0.8, 0.8, 0.8, 0.8, 1.0, 0.775, 1.0, 0.775, 0.0, 0.8, 0.0, 0.8, 0.2, 0.775, 0.2, 0.775, 0.2, 0.8, 0.2, 0.8, 0.4, 0.775, 0.4, 0.775, 0.4, 0.8, 0.4, 0.8, 0.6, 0.775, 0.6, 0.8, 0.6, 0.825, 0.6, 0.825, 0.8, 0.8, 0.8, 0.8, 0.8, 0.825, 0.8, 0.825, 1.0, 0.8, 1.0, 0.8, 0.0, 0.825, 0.0, 0.825, 0.2, 0.8, 0.2, 0.8, 0.2, 0.825, 0.2, 0.825, 0.4, 0.8, 0.4, 0.8, 0.4, 0.825, 0.4, 0.825, 0.6, 0.8, 0.6, 0.825, 0.6, 0.85, 0.6, 0.85, 0.8, 0.825, 0.8, 0.825, 0.8, 0.85, 0.8, 0.85, 1.0, 0.825, 1.0, 0.825, 0.0, 0.85, 0.0, 0.85, 0.2, 0.825, 0.2, 0.825, 0.2, 0.85, 0.2, 0.85, 0.4, 0.825, 0.4, 0.825, 0.4, 0.85, 0.4, 0.85, 0.6, 0.825, 0.6, 0.85, 0.6, 0.875, 0.6, 0.875, 0.8, 0.85, 0.8, 0.85, 0.8, 0.875, 0.8, 0.875, 1.0, 0.85, 1.0, 0.85, 0.0, 0.875, 0.0, 0.875, 0.2, 0.85, 0.2, 0.85, 0.2, 0.875, 0.2, 0.875, 0.4, 0.85, 0.4, 0.85, 0.4, 0.875, 0.4, 0.875, 0.6, 0.85, 0.6, 0.875, 0.6, 0.9, 0.6, 0.9, 0.8, 0.875, 0.8, 0.875, 0.8, 0.9, 0.8, 0.9, 1.0, 0.875, 1.0, 0.875, 0.0, 0.9, 0.0, 0.9, 0.2, 0.875, 0.2, 0.875, 0.2, 0.9, 0.2, 0.9, 0.4, 0.875, 0.4, 0.875, 0.4, 0.9, 0.4, 0.9, 0.6, 0.875, 0.6, 0.9, 0.6, 0.925, 0.6, 0.925, 0.8, 0.9, 0.8, 0.9, 0.8, 0.925, 0.8, 0.925, 1.0, 0.9, 1.0, 0.9, 0.0, 0.925, 0.0, 0.925, 0.2, 0.9, 0.2, 0.9, 0.2, 0.925, 0.2, 0.925, 0.4, 0.9, 0.4, 0.9, 0.4, 0.925, 0.4, 0.925, 0.6, 0.9, 0.6, 0.925, 0.6, 0.95, 0.6, 0.95, 0.8, 0.925, 0.8, 0.925, 0.8, 0.95, 0.8, 0.95, 1.0, 0.925, 1.0, 0.925, 0.0, 0.95, 0.0, 0.95, 0.2, 0.925, 0.2, 0.925, 0.2, 0.95, 0.2, 0.95, 0.4, 0.925, 0.4, 0.925, 0.4, 0.95, 0.4, 0.95, 0.6, 0.925, 0.6, 0.95, 0.6, 0.975, 0.6, 0.975, 0.8, 0.95, 0.8, 0.95, 0.8, 0.975, 0.8, 0.975, 1.0, 0.95, 1.0, 0.95, 0.0, 0.975, 0.0, 0.975, 0.2, 0.95, 0.2, 0.95, 0.2, 0.975, 0.2, 0.975, 0.4, 0.95, 0.4, 0.95, 0.4, 0.975, 0.4, 0.975, 0.6, 0.95, 0.6, 0.975, 0.6, 1.0, 0.6, 1.0, 0.8, 0.975, 0.8, 0.975, 0.8, 1.0, 0.8, 1.0, 1.0, 0.975, 1.0, 0.975, 0.0, 1.0, 0.0, 1.0, 0.2, 0.975, 0.2, 0.975, 0.2, 1.0, 0.2, 1.0, 0.4, 0.975, 0.4, 0.975, 0.4, 1.0, 0.4, 1.0, 0.6, 0.975, 0.6, 4.441e-16, 0.6, 0.025, 0.6, 0.025, 0.8, 4.441e-16, 0.8, 4.441e-16, 0.8, 0.025, 0.8, 0.025, 1.0, 4.441e-16, 1.0, 4.441e-16, 0.0, 0.025, 0.0, 0.025, 0.2, 4.441e-16, 0.2, 4.441e-16, 0.2, 0.025, 0.2, 0.025, 0.4, 4.441e-16, 0.4, 4.441e-16, 0.4, 0.025, 0.4, 0.025, 0.6, 4.441e-16, 0.6, 0.025, 0.6, 0.05, 0.6, 0.05, 0.8, 0.025, 0.8, 0.025, 0.8, 0.05, 0.8, 0.05, 1.0, 0.025, 1.0, 0.025, 0.0, 0.05, 0.0, 0.05, 0.2, 0.025, 0.2, 0.025, 0.2, 0.05, 0.2, 0.05, 0.4, 0.025, 0.4, 0.025, 0.4, 0.05, 0.4, 0.05, 0.6, 0.025, 0.6, 0.05, 0.6, 0.075, 0.6, 0.075, 0.8, 0.05, 0.8, 0.05, 0.8, 0.075, 0.8, 0.075, 1.0, 0.05, 1.0, 0.05, 0.0, 0.075, 0.0, 0.075, 0.2, 0.05, 0.2, 0.05, 0.2, 0.075, 0.2, 0.075, 0.4, 0.05, 0.4, 0.05, 0.4, 0.075, 0.4, 0.075, 0.6, 0.05, 0.6, 0.075, 0.6, 0.1, 0.6, 0.1, 0.8, 0.075, 0.8, 0.075, 0.8, 0.1, 0.8, 0.1, 1.0, 0.075, 1.0, 0.075, 0.0, 0.1, 0.0, 0.1, 0.2, 0.075, 0.2, 0.075, 0.2, 0.1, 0.2, 0.1, 0.4, 0.075, 0.4, 0.075, 0.4, 0.1, 0.4, 0.1, 0.6, 0.075, 0.6, 0.1, 0.6, 0.125, 0.6, 0.125, 0.8, 0.1, 0.8, 0.1, 0.8, 0.125, 0.8, 0.125, 1.0, 0.1, 1.0, 0.1, 0.0, 0.125, 0.0, 0.125, 0.2, 0.1, 0.2, 0.1, 0.2, 0.125, 0.2, 0.125, 0.4, 0.1, 0.4, 0.1, 0.4, 0.125, 0.4, 0.125, 0.6, 0.1, 0.6, 0.125, 0.6, 0.15, 0.6, 0.15, 0.8, 0.125, 0.8, 0.125, 0.8, 0.15, 0.8, 0.15, 1.0, 0.125, 1.0, 0.125, 0.0, 0.15, 0.0, 0.15, 0.2, 0.125, 0.2, 0.125, 0.2, 0.15, 0.2, 0.15, 0.4, 0.125, 0.4, 0.125, 0.4, 0.15, 0.4, 0.15, 0.6, 0.125, 0.6, 0.15, 0.6, 0.175, 0.6, 0.175, 0.8, 0.15, 0.8, 0.15, 0.8, 0.175, 0.8, 0.175, 1.0, 0.15, 1.0, 0.15, 0.0, 0.175, 0.0, 0.175, 0.2, 0.15, 0.2, 0.15, 0.2, 0.175, 0.2, 0.175, 0.4, 0.15, 0.4, 0.15, 0.4, 0.175, 0.4, 0.175, 0.6, 0.15, 0.6, 0.175, 0.6, 0.2, 0.6, 0.2, 0.8, 0.175, 0.8, 0.175, 0.8, 0.2, 0.8, 0.2, 1.0, 0.175, 1.0, 0.175, 0.0, 0.2, 0.0, 0.2, 0.2, 0.175, 0.2, 0.175, 0.2, 0.2, 0.2, 0.2, 0.4, 0.175, 0.4, 0.175, 0.4, 0.2, 0.4, 0.2, 0.6, 0.175, 0.6, 0.2, 0.6, 0.225, 0.6, 0.225, 0.8, 0.2, 0.8, 0.2, 0.8, 0.225, 0.8, 0.225, 1.0, 0.2, 1.0, 0.2, 0.0, 0.225, 0.0, 0.225, 0.2, 0.2, 0.2, 0.2, 0.2, 0.225, 0.2, 0.225, 0.4, 0.2, 0.4, 0.2, 0.4, 0.225, 0.4, 0.225, 0.6, 0.2, 0.6, 0.225, 0.6, 0.25, 0.6, 0.25, 0.8, 0.225, 0.8, 0.225, 0.8, 0.25, 0.8, 0.25, 1.0, 0.225, 1.0, 0.225, 0.0, 0.25, 0.0, 0.25, 0.2, 0.225, 0.2, 0.225, 0.2, 0.25, 0.2, 0.25, 0.4, 0.225, 0.4, 0.225, 0.4, 0.25, 0.4, 0.25, 0.6, 0.225, 0.6, 0.25, 0.6, 0.275, 0.6, 0.275, 0.8, 0.25, 0.8, 0.25, 0.8, 0.275, 0.8, 0.275, 1.0, 0.25, 1.0, 0.25, 0.0, 0.275, 0.0, 0.275, 0.2, 0.25, 0.2, 0.25, 0.2, 0.275, 0.2, 0.275, 0.4, 0.25, 0.4, 0.25, 0.4, 0.275, 0.4, 0.275, 0.6, 0.25, 0.6, 0.275, 0.6, 0.3, 0.6, 0.3, 0.8, 0.275, 0.8, 0.275, 0.8, 0.3, 0.8, 0.3, 1.0, 0.275, 1.0, 0.275, 0.0, 0.3, 0.0, 0.3, 0.2, 0.275, 0.2, 0.275, 0.2, 0.3, 0.2, 0.3, 0.4, 0.275, 0.4, 0.275, 0.4, 0.3, 0.4, 0.3, 0.6, 0.275, 0.6, 0.3, 0.6, 0.325, 0.6, 0.325, 0.8, 0.3, 0.8, 0.3, 0.8, 0.325, 0.8, 0.325, 1.0, 0.3, 1.0, 0.3, 0.0, 0.325, 0.0, 0.325, 0.2, 0.3, 0.2, 0.3, 0.2, 0.325, 0.2, 0.325, 0.4, 0.3, 0.4, 0.3, 0.4, 0.325, 0.4, 0.325, 0.6, 0.3, 0.6, 0.325, 0.6, 0.35, 0.6, 0.35, 0.8, 0.325, 0.8, 0.325, 0.8, 0.35, 0.8, 0.35, 1.0, 0.325, 1.0, 0.325, 0.0, 0.35, 0.0, 0.35, 0.2, 0.325, 0.2, 0.325, 0.2, 0.35, 0.2, 0.35, 0.4, 0.325, 0.4, 0.325, 0.4, 0.35, 0.4, 0.35, 0.6, 0.325, 0.6, 0.35, 0.6, 0.375, 0.6, 0.375, 0.8, 0.35, 0.8, 0.35, 0.8, 0.375, 0.8, 0.375, 1.0, 0.35, 1.0, 0.35, 0.0, 0.375, 0.0, 0.375, 0.2, 0.35, 0.2, 0.35, 0.2, 0.375, 0.2, 0.375, 0.4, 0.35, 0.4, 0.35, 0.4, 0.375, 0.4, 0.375, 0.6, 0.35, 0.6, 0.375, 0.6, 0.4, 0.6, 0.4, 0.8, 0.375, 0.8, 0.375, 0.8, 0.4, 0.8, 0.4, 1.0, 0.375, 1.0, 0.375, 0.0, 0.4, 0.0, 0.4, 0.2, 0.375, 0.2, 0.375, 0.2, 0.4, 0.2, 0.4, 0.4, 0.375, 0.4, 0.375, 0.4, 0.4, 0.4, 0.4, 0.6, 0.375, 0.6, 0.4, 0.6, 0.425, 0.6, 0.425, 0.8, 0.4, 0.8, 0.4, 0.8, 0.425, 0.8, 0.425, 1.0, 0.4, 1.0, 0.4, 0.0, 0.425, 0.0, 0.425, 0.2, 0.4, 0.2, 0.4, 0.2, 0.425, 0.2, 0.425, 0.4, 0.4, 0.4, 0.4, 0.4, 0.425, 0.4, 0.425, 0.6, 0.4, 0.6, 0.425, 0.6, 0.45, 0.6, 0.45, 0.8, 0.425, 0.8, 0.425, 0.8, 0.45, 0.8, 0.45, 1.0, 0.425, 1.0, 0.425, 0.0, 0.45, 0.0, 0.45, 0.2, 0.425, 0.2, 0.425, 0.2, 0.45, 0.2, 0.45, 0.4, 0.425, 0.4, 0.425, 0.4, 0.45, 0.4, 0.45, 0.6, 0.425, 0.6, 0.45, 0.6, 0.475, 0.6, 0.475, 0.8, 0.45, 0.8, 0.45, 0.8, 0.475, 0.8, 0.475, 1.0, 0.45, 1.0, 0.45, 0.0, 0.475, 0.0, 0.475, 0.2, 0.45, 0.2, 0.45, 0.2, 0.475, 0.2, 0.475, 0.4, 0.45, 0.4, 0.45, 0.4, 0.475, 0.4, 0.475, 0.6, 0.45, 0.6, 0.475, 0.6, 0.5, 0.6, 0.5, 0.8, 0.475, 0.8, 0.475, 0.8, 0.5, 0.8, 0.5, 1.0, 0.475, 1.0, 0.475, 0.0, 0.5, 0.0, 0.5, 0.2, 0.475, 0.2, 0.475, 0.2, 0.5, 0.2, 0.5, 0.4, 0.475, 0.4, 0.475, 0.4, 0.5, 0.4, 0.5, 0.6, 0.475, 0.6, 0.5, 0.6, 0.525, 0.6, 0.525, 0.8, 0.5, 0.8, 0.5, 0.8, 0.525, 0.8, 0.525, 1.0, 0.5, 1.0, 0.5, 0.0, 0.525, 0.0, 0.525, 0.2, 0.5, 0.2, 0.5, 0.2, 0.525, 0.2, 0.525, 0.4, 0.5, 0.4, 0.5, 0.4, 0.525, 0.4, 0.525, 0.6, 0.5, 0.6])
me_torus_001.use_remesh_fix_poles = True
me_torus_001.use_remesh_preserve_attributes = False
me_torus_001.update()

# ---- objects
ob_cube = bpy.data.objects.new('Cube', me_cube)
ob_camera = bpy.data.objects.new('Camera', cam_camera)
ob_torus_001 = bpy.data.objects.new('Torus.001', me_torus_001)

# ---- transforms, parenting, visibility, modifiers, constraints
ob_cube.location = (0.0, 0.0, 0.0)
ob_cube.scale = (12.0, 6.0, 2.0)
ob_cube.lock_rotations_4d = False
ob_cube.empty_display_type = 'ARROWS'
ob_cube.lineart.crease_threshold = 0.0
ob_camera.location = (40.07, -37.83, 26.9)
ob_camera.rotation_euler = (1.174, 0.0, 0.8324)
ob_camera.lock_rotations_4d = False
ob_camera.empty_display_type = 'ARROWS'
ob_camera.color = (0.0, 0.0, 0.0, 0.0)
ob_camera.display_type = 'WIRE'
ob_camera.lineart.crease_threshold = 0.0
ob_torus_001.parent = ob_cube
ob_torus_001.matrix_parent_inverse = Matrix(((0.08333, -0.0, 0.0, -0.0), (-0.0, 0.1667, -0.0, 0.0), (0.0, -0.0, 0.5, -0.0), (-0.0, 0.0, -0.0, 1.0)))
ob_torus_001.location = (-13.0, 0.0, 0.0)
ob_torus_001.rotation_euler = (-0.0, 1.571, 0.0)

# ---- collection membership
col_collection.objects.link(ob_cube)
col_collection.objects.link(ob_camera)
col_collection.objects.link(ob_torus_001)

# ---- scene / render settings (as saved in the file)
scene.camera = ob_camera
scene.frame_start = 1; scene.frame_end = 250; scene.frame_set(1)
scene.render.engine = 'BLENDER_EEVEE_NEXT'
scene.cycles.sampling_pattern = 'TABULATED_SOBOL'
scene.cycles.use_light_tree = False
scene.view_settings.view_transform = 'Filmic'
bpy.context.view_layer.update()

# ---- added for rendering (the .blend has no usable light): sun
light_auto_sun = bpy.data.lights.new('AutoSun', 'SUN')
light_auto_sun.energy = 3.0
light_auto_sun.angle = 0.0523599
ob_auto_sun = bpy.data.objects.new('AutoSun', light_auto_sun)
scene.collection.objects.link(ob_auto_sun)
ob_auto_sun.rotation_euler = (0.872665, 0.174533, 0.523599)
bpy.context.view_layer.update()
